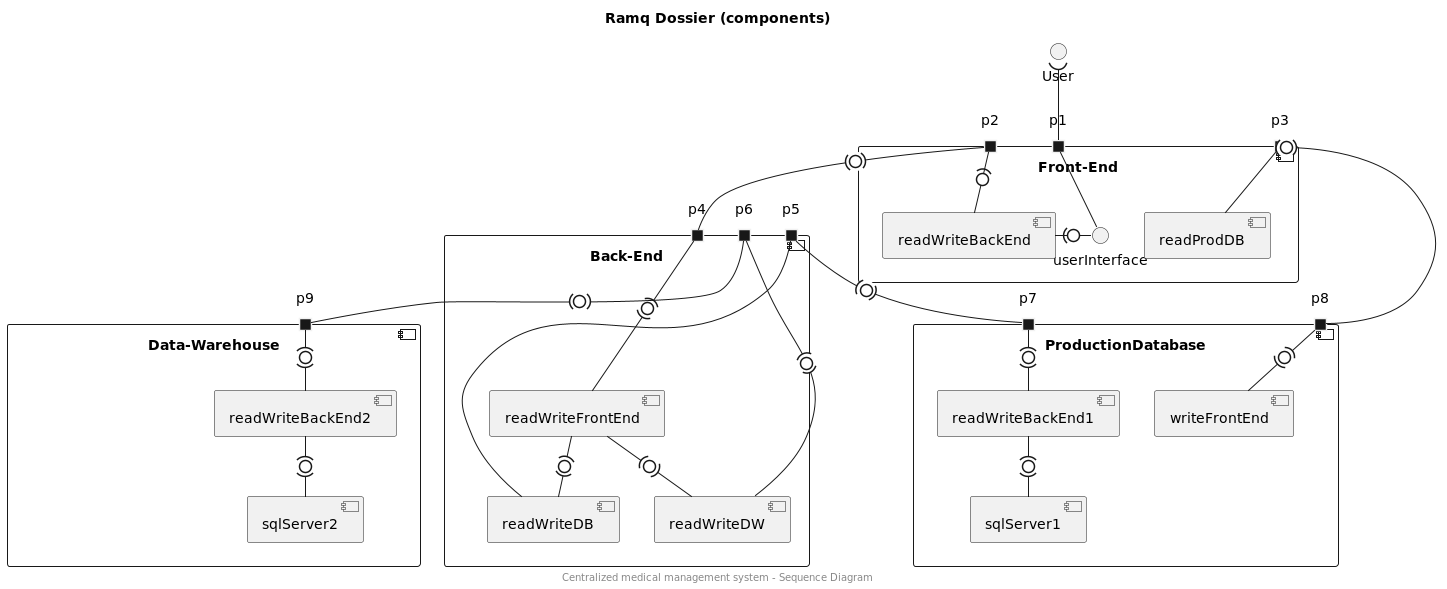

The diagram above was rendered by PlantUML. Its source (embedded in the PNG):
@startuml
'DOCUMENTATION
'PLANTUML : https://plantuml.com/fr/component-diagram
'WHATS A COMPONENTS DIAGRAM : https://www.visual-paradigm.com/guide/uml-unified-modeling-language/what-is-component-diagram/
!include common.style
title Ramq Dossier (components)
center footer Centralized medical management system - Sequence Diagram

component Front-End as FE{
    portin p1
    portin p2
    portin p3
    () userInterface as UI
    component readWriteBackEnd as PU
    component readProdDB as RP
}

()  User as U


component Back-End as BE{
    portin p4
    portin p5
    portin p6
    component readWriteFrontEnd as RWFE
    component readWriteDB as RWDB
    component readWriteDW as RWDW
}

component ProductionDatabase as DB{
    portin p7
    portin p8
    component readWriteBackEnd1 as RWBE1
    component sqlServer1 as SS1
    component writeFrontEnd as WF
}

component Data-Warehouse as DW{
    portin p9
    component readWriteBackEnd2 as RWBE2
    component sqlServer2 as SS2
}


FE -[hidden]-> BE
BE -[hidden]> DB
BE -[hidden]> DW
U )-- p1
p1 -- UI
UI -right0)- PU
PU -0)- p2
RP -- p3
p2 -(0)- p4
p4 -right(0)- RWFE
RWFE -(0)- RWDB
RWFE -(0)- RWDW
RWDW -(0)- p6
RWDB -- p5
p5 -(0)- p7
p6 -(0)- p9
p9 -(0)- RWBE2
RWBE2 -(0)- SS2
p3 -(0)- p8
p7 -(0)- RWBE1
p8 -(0)- WF
RWBE1 -(0)- SS1
@enduml